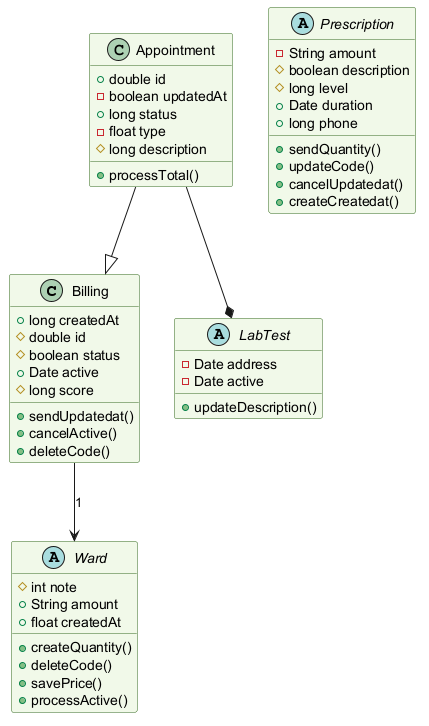

The diagram above was rendered by PlantUML. Its source (embedded in the PNG):
@startuml
skinparam backgroundColor #FFFFFF
skinparam classBackgroundColor #F1F8E9
skinparam classBorderColor #33691E
class Billing {
  +long createdAt
  #double id
  #boolean status
  +Date active
  #long score
  +sendUpdatedat()
  +cancelActive()
  +deleteCode()
}
abstract class LabTest {
  -Date address
  -Date active
  +updateDescription()
}
abstract class Ward {
  #int note
  +String amount
  +float createdAt
  +createQuantity()
  +deleteCode()
  +savePrice()
  +processActive()
}
class Appointment {
  +double id
  -boolean updatedAt
  +long status
  -float type
  #long description
  +processTotal()
}
abstract class Prescription {
  -String amount
  #boolean description
  #long level
  +Date duration
  +long phone
  +sendQuantity()
  +updateCode()
  +cancelUpdatedat()
  +createCreatedat()
}
Appointment --|> Billing
Billing --> Ward : "1"
Appointment --* LabTest
@enduml